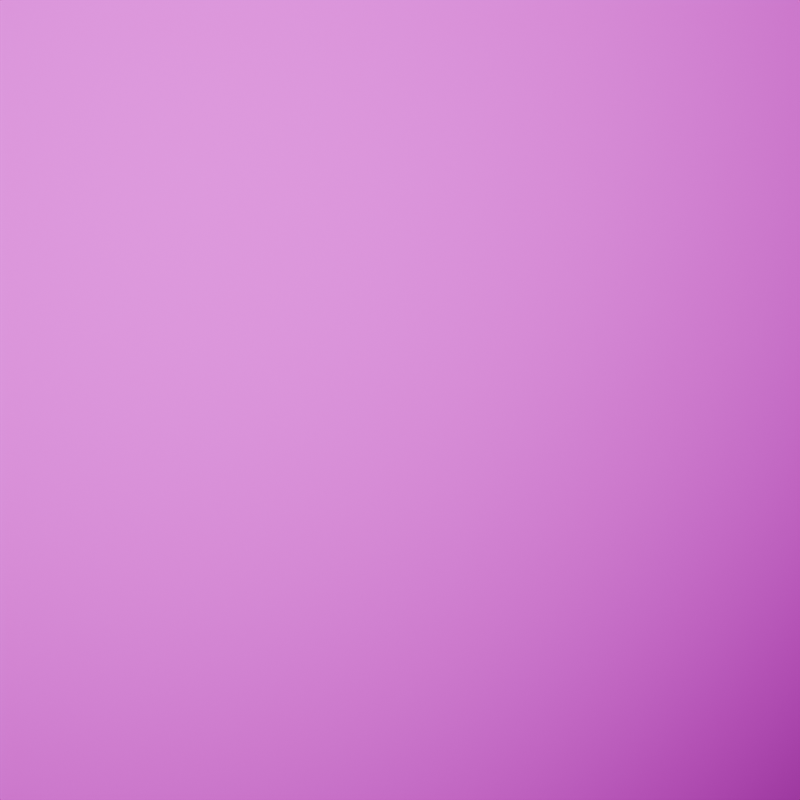 # Source: simulation.blend  (saved by Blender 4.2.66; exported with 4.5.12 LTS)
import bpy
from mathutils import Matrix  # noqa: F401  (used for matrix-valued properties, if any)

bpy.ops.wm.read_factory_settings(use_empty=True)
scene = bpy.context.scene
scene.name = 'Scene'

# ---- collections
col_collection = bpy.data.collections.new('Collection'); scene.collection.children.link(col_collection)

# ---- images (referenced by path relative to the original .blend; pixels are not part of the script)
import os
ASSET_DIR = os.environ.get("B2B_ASSET_DIR", "")  # directory of the original .blend (textures are referenced by path, not embedded)
HERE = os.path.dirname(os.path.abspath(__file__))  # packed textures are extracted next to this script under _unpacked/

def load_image(name, relpath, width, height, colorspace="sRGB"):
    """Load a texture the original file referenced (path relative to the .blend, or extracted next to this script)."""
    p = next((c for c in (os.path.join(HERE, relpath), os.path.join(ASSET_DIR, relpath)) if relpath and os.path.exists(c)), "")
    if p:
        img = bpy.data.images.load(p, check_existing=True)
        img.name = name
    else:  # same state as the original file: an image datablock whose file is absent (Cycles renders it pink)
        img = bpy.data.images.new(name, width, height)
        img.source = "FILE"
        img.filepath = "//" + (relpath or name)
    img.colorspace_settings.name = colorspace
    return img
img_normal_png_002 = load_image('normal.png.002', 'normal.png', 1024, 1024, 'sRGB')
img_displacement_png_002 = load_image('displacement.png.002', 'displacement.png', 1024, 1024, 'sRGB')
img_diffuse_jpg_002 = load_image('diffuse.jpg.002', 'diffuse.jpg', 1024, 1024, 'sRGB')
img_roughness_jpg_002 = load_image('roughness.jpg.002', 'roughness.jpg', 1024, 1024, 'sRGB')

# ---- materials (node trees are filled in below, after node groups)
mat_pbr_material = bpy.data.materials.new('PBR_Material')

# ---- material node trees
mat_pbr_material.use_nodes = True; mat_pbr_material.node_tree.nodes.clear()
_N = mat_pbr_material.node_tree.nodes; _L = mat_pbr_material.node_tree.links
n0 = _N.new('ShaderNodeOutputMaterial'); n0.name = 'Material Output'; n0.location = (597, 0)
n1 = _N.new('ShaderNodeBsdfPrincipled'); n1.name = 'Principled BSDF'; n1.location = (197, 0)
n2 = _N.new('ShaderNodeTexImage'); n2.name = 'Image Texture'; n2.location = (-491, -186)
n2.label = 'normal'
n2.image = img_normal_png_002
n3 = _N.new('ShaderNodeTexImage'); n3.name = 'Image Texture.001'; n3.location = (-62, -435)
n3.label = 'displacement'
n3.image = img_displacement_png_002
n4 = _N.new('ShaderNodeNormalMap'); n4.name = 'Normal Map'; n4.location = (-82, -244)
n5 = _N.new('ShaderNodeDisplacement'); n5.name = 'Displacement'; n5.location = (284, -355)
n5.inputs[2].default_value = 1.0
n6 = _N.new('ShaderNodeTexImage'); n6.name = 'Image Texture.002'; n6.location = (-513, 395)
n6.label = 'diffuse'
n6.image = img_diffuse_jpg_002
n7 = _N.new('ShaderNodeTexImage'); n7.name = 'Image Texture.003'; n7.location = (-837, -46)
n7.label = 'roughness'
n7.image = img_roughness_jpg_002
n8 = _N.new('ShaderNodeHueSaturation'); n8.name = 'Hue/Saturation/Value'; n8.location = (-500, 97)
n8.label = 'color'
n8.inputs[4].default_value = (0.4, 0.5, 0.2399, 1.0)
n9 = _N.new('ShaderNodeMix'); n9.name = 'Mix'; n9.location = (-192, 355)
n9.label = 'mixer'
n9.data_type = 'RGBA'
n9.blend_type = 'OVERLAY'
n9.clamp_result = True
n10 = _N.new('ShaderNodeValToRGB'); n10.name = 'Color Ramp'; n10.location = (-266, 53)
while len(n10.color_ramp.elements) > 1: n10.color_ramp.elements.remove(n10.color_ramp.elements[-1])
n10.color_ramp.elements[0].position = 0.0; n10.color_ramp.elements[0].color = (0.0, 0.0, 0.0, 1.0)
_e = n10.color_ramp.elements.new(1.0); _e.color = (1.0, 1.0, 1.0, 1.0)
_L.new(n1.outputs[0], n0.inputs[0])
_L.new(n2.outputs[0], n4.inputs[1])
_L.new(n3.outputs[0], n5.inputs[0])
_L.new(n9.outputs[2], n1.inputs[0])
_L.new(n8.outputs[0], n9.inputs[7])
_L.new(n6.outputs[0], n9.inputs[6])
_L.new(n5.outputs[0], n0.inputs[2])
_L.new(n10.outputs[0], n1.inputs[2])
_L.new(n4.outputs[0], n1.inputs[5])
_L.new(n7.outputs[0], n10.inputs[0])
n0.is_active_output = True

# ---- world
world_world = bpy.data.worlds.new('World'); scene.world = world_world
world_world.use_nodes = True; world_world.node_tree.nodes.clear()
_N = world_world.node_tree.nodes; _L = world_world.node_tree.links
n0 = _N.new('ShaderNodeOutputWorld'); n0.name = 'World Output'; n0.location = (300, 300)
n1 = _N.new('ShaderNodeBackground'); n1.name = 'Background'; n1.location = (10, 300)
n1.inputs[0].default_value = (0.05088, 0.05088, 0.05088, 1.0)
_L.new(n1.outputs[0], n0.inputs[0])
n0.is_active_output = True
world_world.color = (0.05088, 0.05088, 0.05088)
world_world.sun_shadow_jitter_overblur = 0.0

# ---- cameras
cam_camera_001 = bpy.data.cameras.new('Camera.001')
cam_camera_001.sensor_width = 34.0

# ---- lights
light_light = bpy.data.lights.new('Light', 'AREA')
light_light.energy = 1000.0
light_light.shadow_soft_size = 5.873
light_light.shape = 'RECTANGLE'
light_light.size = 0.1
light_light.size_y = 0.1

# ---- meshes
me_plane = bpy.data.meshes.new('Plane')
me_plane.from_pydata([(-2.0, -2.0, 0.0), (2.0, -2.0, 0.0), (-2.0, 2.0, 0.0), (2.0, 2.0, 0.0)], [], [(0, 1, 3, 2)])
_uv = me_plane.uv_layers.new(name='UVMap')
_uv.uv.foreach_set('vector', [0.0, 0.0, 1.0, 0.0, 1.0, 1.0, 0.0, 1.0])
me_plane.materials.append(mat_pbr_material)
me_plane.update()

# ---- objects
ob_light = bpy.data.objects.new('Light', light_light)
ob_plane = bpy.data.objects.new('Plane', me_plane)
ob_camera = bpy.data.objects.new('Camera', cam_camera_001)

# ---- transforms, parenting, visibility, modifiers, constraints
ob_light.location = (0.0, 0.0, 6.0)
ob_light.lock_rotations_4d = False
ob_light.empty_display_type = 'ARROWS'
ob_light.color = (0.0, 0.0, 0.0, 0.0)
ob_light.lineart.crease_threshold = 0.0
ob_plane.location = (0.0, 0.0, 0.0)
ob_camera.location = (0.0, 0.0, 5.8)

# ---- collection membership
col_collection.objects.link(ob_light)
col_collection.objects.link(ob_plane)
col_collection.objects.link(ob_camera)

# ---- scene / render settings (as saved in the file)
scene.camera = ob_camera
scene.frame_start = 1; scene.frame_end = 250; scene.frame_set(1)
scene.render.engine = 'BLENDER_EEVEE_NEXT'
scene.render.image_settings.color_mode = 'RGB'
scene.render.image_settings.compression = 0
scene.render.resolution_x = 1024
scene.render.resolution_y = 1024
bpy.context.view_layer.update()

